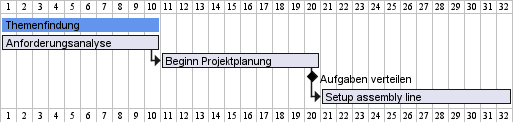

The diagram above was rendered by PlantUML. Its source (embedded in the PNG):
@startgantt
[Themenfindung] lasts 10 days
[Themenfindung] is colored in CornflowerBlue
[Anforderungsanalyse] lasts 10 days
[Beginn Projektplanung] lasts 10 days
[Beginn Projektplanung] starts at [Anforderungsanalyse]'s end
[Aufgaben verteilen] happens at [Beginn Projektplanung]'s end
[Setup assembly line] lasts 12 days
[Setup assembly line] starts at [Beginn Projektplanung]'s end
@endgantt